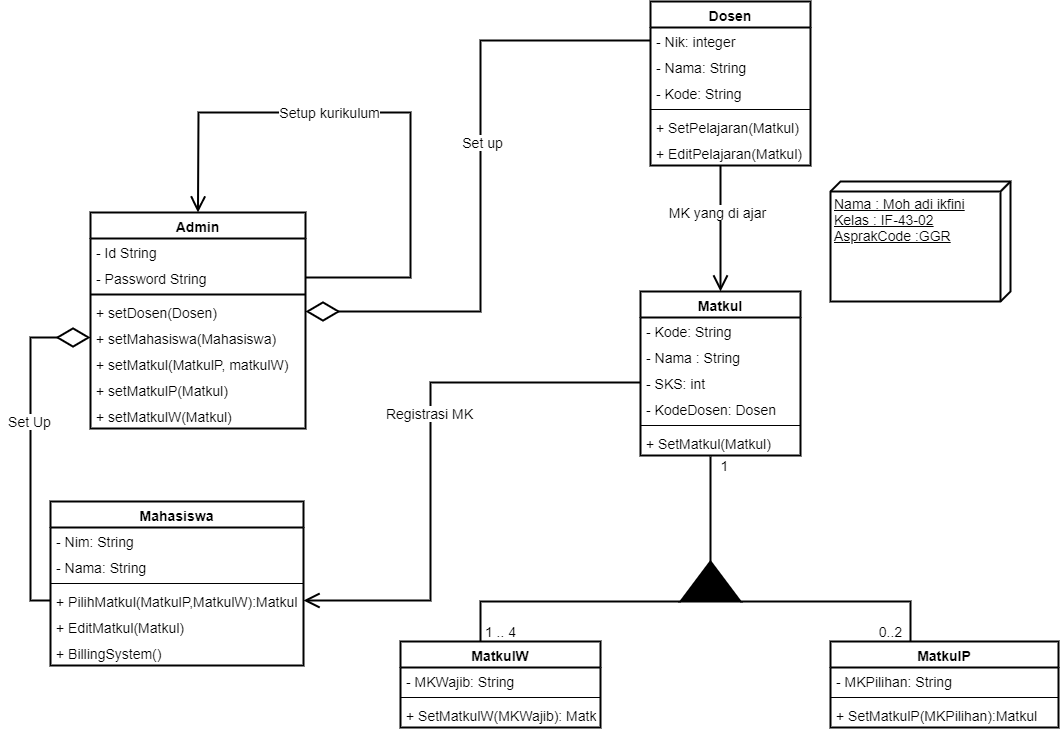

The diagram above was exported from draw.io. Its source (the exported page's mxGraphModel, read from the mxfile embedded in the PNG):
<mxGraphModel dx="2067" dy="689" grid="1" gridSize="10" guides="1" tooltips="1" connect="1" arrows="1" fold="1" page="1" pageScale="1" pageWidth="827" pageHeight="1169" math="0" shadow="0">
  <root>
    <mxCell id="0" />
    <mxCell id="1" parent="0" />
    <mxCell id="6vWSXQt453uJf5jiMnP4-5" value="Admin" style="swimlane;fontStyle=1;align=center;verticalAlign=top;childLayout=stackLayout;horizontal=1;startSize=26;horizontalStack=0;resizeParent=1;resizeParentMax=0;resizeLast=0;collapsible=1;marginBottom=0;strokeWidth=2;perimeterSpacing=0;fontSize=14;" vertex="1" parent="1">
      <mxGeometry x="-50" y="381" width="215" height="216" as="geometry" />
    </mxCell>
    <mxCell id="6vWSXQt453uJf5jiMnP4-6" value="- Id String" style="text;strokeColor=none;fillColor=none;align=left;verticalAlign=top;spacingLeft=4;spacingRight=4;overflow=hidden;rotatable=0;points=[[0,0.5],[1,0.5]];portConstraint=eastwest;strokeWidth=2;perimeterSpacing=0;fontSize=14;" vertex="1" parent="6vWSXQt453uJf5jiMnP4-5">
      <mxGeometry y="26" width="215" height="26" as="geometry" />
    </mxCell>
    <mxCell id="6vWSXQt453uJf5jiMnP4-11" value="- Password String " style="text;strokeColor=none;fillColor=none;align=left;verticalAlign=top;spacingLeft=4;spacingRight=4;overflow=hidden;rotatable=0;points=[[0,0.5],[1,0.5]];portConstraint=eastwest;strokeWidth=2;perimeterSpacing=0;fontSize=14;" vertex="1" parent="6vWSXQt453uJf5jiMnP4-5">
      <mxGeometry y="52" width="215" height="26" as="geometry" />
    </mxCell>
    <mxCell id="6vWSXQt453uJf5jiMnP4-7" value="" style="line;strokeWidth=2;fillColor=none;align=left;verticalAlign=middle;spacingTop=-1;spacingLeft=3;spacingRight=3;rotatable=0;labelPosition=right;points=[];portConstraint=eastwest;perimeterSpacing=0;fontSize=14;" vertex="1" parent="6vWSXQt453uJf5jiMnP4-5">
      <mxGeometry y="78" width="215" height="8" as="geometry" />
    </mxCell>
    <mxCell id="6vWSXQt453uJf5jiMnP4-8" value="+ setDosen(Dosen)" style="text;strokeColor=none;fillColor=none;align=left;verticalAlign=top;spacingLeft=4;spacingRight=4;overflow=hidden;rotatable=0;points=[[0,0.5],[1,0.5]];portConstraint=eastwest;strokeWidth=2;perimeterSpacing=0;fontSize=14;" vertex="1" parent="6vWSXQt453uJf5jiMnP4-5">
      <mxGeometry y="86" width="215" height="26" as="geometry" />
    </mxCell>
    <mxCell id="6vWSXQt453uJf5jiMnP4-13" value="+ setMahasiswa(Mahasiswa)" style="text;strokeColor=none;fillColor=none;align=left;verticalAlign=top;spacingLeft=4;spacingRight=4;overflow=hidden;rotatable=0;points=[[0,0.5],[1,0.5]];portConstraint=eastwest;strokeWidth=2;perimeterSpacing=0;fontSize=14;" vertex="1" parent="6vWSXQt453uJf5jiMnP4-5">
      <mxGeometry y="112" width="215" height="26" as="geometry" />
    </mxCell>
    <mxCell id="6vWSXQt453uJf5jiMnP4-16" value="+ setMatkul(MatkulP, matkulW)" style="text;strokeColor=none;fillColor=none;align=left;verticalAlign=top;spacingLeft=4;spacingRight=4;overflow=hidden;rotatable=0;points=[[0,0.5],[1,0.5]];portConstraint=eastwest;strokeWidth=2;perimeterSpacing=0;fontSize=14;" vertex="1" parent="6vWSXQt453uJf5jiMnP4-5">
      <mxGeometry y="138" width="215" height="26" as="geometry" />
    </mxCell>
    <mxCell id="6vWSXQt453uJf5jiMnP4-14" value="+ setMatkulP(Matkul)" style="text;strokeColor=none;fillColor=none;align=left;verticalAlign=top;spacingLeft=4;spacingRight=4;overflow=hidden;rotatable=0;points=[[0,0.5],[1,0.5]];portConstraint=eastwest;strokeWidth=2;perimeterSpacing=0;fontSize=14;" vertex="1" parent="6vWSXQt453uJf5jiMnP4-5">
      <mxGeometry y="164" width="215" height="26" as="geometry" />
    </mxCell>
    <mxCell id="6vWSXQt453uJf5jiMnP4-15" value="+ setMatkulW(Matkul)" style="text;strokeColor=none;fillColor=none;align=left;verticalAlign=top;spacingLeft=4;spacingRight=4;overflow=hidden;rotatable=0;points=[[0,0.5],[1,0.5]];portConstraint=eastwest;strokeWidth=2;perimeterSpacing=0;fontSize=14;" vertex="1" parent="6vWSXQt453uJf5jiMnP4-5">
      <mxGeometry y="190" width="215" height="26" as="geometry" />
    </mxCell>
    <mxCell id="6vWSXQt453uJf5jiMnP4-21" value="" style="endArrow=open;endFill=1;endSize=12;html=1;rounded=0;fontSize=14;exitX=1;exitY=0.5;exitDx=0;exitDy=0;entryX=0.5;entryY=0;entryDx=0;entryDy=0;strokeWidth=2;" edge="1" parent="6vWSXQt453uJf5jiMnP4-5" source="6vWSXQt453uJf5jiMnP4-11" target="6vWSXQt453uJf5jiMnP4-5">
      <mxGeometry width="160" relative="1" as="geometry">
        <mxPoint x="270" y="60" as="sourcePoint" />
        <mxPoint x="430" y="60" as="targetPoint" />
        <Array as="points">
          <mxPoint x="320" y="65" />
          <mxPoint x="320" y="-100" />
          <mxPoint x="108" y="-100" />
        </Array>
      </mxGeometry>
    </mxCell>
    <mxCell id="6vWSXQt453uJf5jiMnP4-23" value="Setup kurikulum" style="edgeLabel;html=1;align=center;verticalAlign=middle;resizable=0;points=[];fontSize=14;" vertex="1" connectable="0" parent="6vWSXQt453uJf5jiMnP4-21">
      <mxGeometry x="0.2096" y="-1" relative="1" as="geometry">
        <mxPoint as="offset" />
      </mxGeometry>
    </mxCell>
    <mxCell id="6vWSXQt453uJf5jiMnP4-17" value="Dosen" style="swimlane;fontStyle=1;align=center;verticalAlign=top;childLayout=stackLayout;horizontal=1;startSize=26;horizontalStack=0;resizeParent=1;resizeParentMax=0;resizeLast=0;collapsible=1;marginBottom=0;fontSize=14;strokeWidth=2;" vertex="1" parent="1">
      <mxGeometry x="510" y="170" width="160" height="164" as="geometry" />
    </mxCell>
    <mxCell id="6vWSXQt453uJf5jiMnP4-18" value="- Nik: integer" style="text;strokeColor=none;fillColor=none;align=left;verticalAlign=top;spacingLeft=4;spacingRight=4;overflow=hidden;rotatable=0;points=[[0,0.5],[1,0.5]];portConstraint=eastwest;fontSize=14;" vertex="1" parent="6vWSXQt453uJf5jiMnP4-17">
      <mxGeometry y="26" width="160" height="26" as="geometry" />
    </mxCell>
    <mxCell id="6vWSXQt453uJf5jiMnP4-24" value="- Nama: String" style="text;strokeColor=none;fillColor=none;align=left;verticalAlign=top;spacingLeft=4;spacingRight=4;overflow=hidden;rotatable=0;points=[[0,0.5],[1,0.5]];portConstraint=eastwest;fontSize=14;" vertex="1" parent="6vWSXQt453uJf5jiMnP4-17">
      <mxGeometry y="52" width="160" height="26" as="geometry" />
    </mxCell>
    <mxCell id="6vWSXQt453uJf5jiMnP4-25" value="- Kode: String" style="text;strokeColor=none;fillColor=none;align=left;verticalAlign=top;spacingLeft=4;spacingRight=4;overflow=hidden;rotatable=0;points=[[0,0.5],[1,0.5]];portConstraint=eastwest;fontSize=14;" vertex="1" parent="6vWSXQt453uJf5jiMnP4-17">
      <mxGeometry y="78" width="160" height="26" as="geometry" />
    </mxCell>
    <mxCell id="6vWSXQt453uJf5jiMnP4-19" value="" style="line;strokeWidth=1;fillColor=none;align=left;verticalAlign=middle;spacingTop=-1;spacingLeft=3;spacingRight=3;rotatable=0;labelPosition=right;points=[];portConstraint=eastwest;fontSize=14;" vertex="1" parent="6vWSXQt453uJf5jiMnP4-17">
      <mxGeometry y="104" width="160" height="8" as="geometry" />
    </mxCell>
    <mxCell id="6vWSXQt453uJf5jiMnP4-20" value="+ SetPelajaran(Matkul)" style="text;strokeColor=none;fillColor=none;align=left;verticalAlign=top;spacingLeft=4;spacingRight=4;overflow=hidden;rotatable=0;points=[[0,0.5],[1,0.5]];portConstraint=eastwest;fontSize=14;" vertex="1" parent="6vWSXQt453uJf5jiMnP4-17">
      <mxGeometry y="112" width="160" height="26" as="geometry" />
    </mxCell>
    <mxCell id="6vWSXQt453uJf5jiMnP4-83" value="+ EditPelajaran(Matkul)" style="text;strokeColor=none;fillColor=none;align=left;verticalAlign=top;spacingLeft=4;spacingRight=4;overflow=hidden;rotatable=0;points=[[0,0.5],[1,0.5]];portConstraint=eastwest;fontSize=14;" vertex="1" parent="6vWSXQt453uJf5jiMnP4-17">
      <mxGeometry y="138" width="160" height="26" as="geometry" />
    </mxCell>
    <mxCell id="6vWSXQt453uJf5jiMnP4-22" value="" style="endArrow=none;endFill=0;endSize=29;html=1;rounded=0;fontSize=14;strokeWidth=2;exitX=1;exitY=0.5;exitDx=0;exitDy=0;entryX=0;entryY=0.5;entryDx=0;entryDy=0;startArrow=diamondThin;startFill=0;startSize=29;" edge="1" parent="1" source="6vWSXQt453uJf5jiMnP4-8" target="6vWSXQt453uJf5jiMnP4-18">
      <mxGeometry width="160" relative="1" as="geometry">
        <mxPoint x="330" y="250" as="sourcePoint" />
        <mxPoint x="490" y="250" as="targetPoint" />
        <Array as="points">
          <mxPoint x="340" y="480" />
          <mxPoint x="340" y="209" />
        </Array>
      </mxGeometry>
    </mxCell>
    <mxCell id="6vWSXQt453uJf5jiMnP4-94" value="Set up" style="edgeLabel;html=1;align=center;verticalAlign=middle;resizable=0;points=[];fontSize=14;fontColor=#000000;" vertex="1" connectable="0" parent="6vWSXQt453uJf5jiMnP4-22">
      <mxGeometry x="0.118" y="-1" relative="1" as="geometry">
        <mxPoint as="offset" />
      </mxGeometry>
    </mxCell>
    <mxCell id="6vWSXQt453uJf5jiMnP4-26" value="Matkul" style="swimlane;fontStyle=1;align=center;verticalAlign=top;childLayout=stackLayout;horizontal=1;startSize=26;horizontalStack=0;resizeParent=1;resizeParentMax=0;resizeLast=0;collapsible=1;marginBottom=0;fontSize=14;strokeWidth=2;" vertex="1" parent="1">
      <mxGeometry x="500" y="460" width="160" height="164" as="geometry" />
    </mxCell>
    <mxCell id="6vWSXQt453uJf5jiMnP4-27" value="- Kode: String" style="text;strokeColor=none;fillColor=none;align=left;verticalAlign=top;spacingLeft=4;spacingRight=4;overflow=hidden;rotatable=0;points=[[0,0.5],[1,0.5]];portConstraint=eastwest;fontSize=14;" vertex="1" parent="6vWSXQt453uJf5jiMnP4-26">
      <mxGeometry y="26" width="160" height="26" as="geometry" />
    </mxCell>
    <mxCell id="6vWSXQt453uJf5jiMnP4-30" value="- Nama : String" style="text;strokeColor=none;fillColor=none;align=left;verticalAlign=top;spacingLeft=4;spacingRight=4;overflow=hidden;rotatable=0;points=[[0,0.5],[1,0.5]];portConstraint=eastwest;fontSize=14;" vertex="1" parent="6vWSXQt453uJf5jiMnP4-26">
      <mxGeometry y="52" width="160" height="26" as="geometry" />
    </mxCell>
    <mxCell id="6vWSXQt453uJf5jiMnP4-31" value="- SKS: int" style="text;strokeColor=none;fillColor=none;align=left;verticalAlign=top;spacingLeft=4;spacingRight=4;overflow=hidden;rotatable=0;points=[[0,0.5],[1,0.5]];portConstraint=eastwest;fontSize=14;" vertex="1" parent="6vWSXQt453uJf5jiMnP4-26">
      <mxGeometry y="78" width="160" height="26" as="geometry" />
    </mxCell>
    <mxCell id="6vWSXQt453uJf5jiMnP4-32" value="- KodeDosen: Dosen" style="text;strokeColor=none;fillColor=none;align=left;verticalAlign=top;spacingLeft=4;spacingRight=4;overflow=hidden;rotatable=0;points=[[0,0.5],[1,0.5]];portConstraint=eastwest;fontSize=14;" vertex="1" parent="6vWSXQt453uJf5jiMnP4-26">
      <mxGeometry y="104" width="160" height="26" as="geometry" />
    </mxCell>
    <mxCell id="6vWSXQt453uJf5jiMnP4-28" value="" style="line;strokeWidth=1;fillColor=none;align=left;verticalAlign=middle;spacingTop=-1;spacingLeft=3;spacingRight=3;rotatable=0;labelPosition=right;points=[];portConstraint=eastwest;fontSize=14;" vertex="1" parent="6vWSXQt453uJf5jiMnP4-26">
      <mxGeometry y="130" width="160" height="8" as="geometry" />
    </mxCell>
    <mxCell id="6vWSXQt453uJf5jiMnP4-29" value="+ SetMatkul(Matkul)" style="text;strokeColor=none;fillColor=none;align=left;verticalAlign=top;spacingLeft=4;spacingRight=4;overflow=hidden;rotatable=0;points=[[0,0.5],[1,0.5]];portConstraint=eastwest;fontSize=14;" vertex="1" parent="6vWSXQt453uJf5jiMnP4-26">
      <mxGeometry y="138" width="160" height="26" as="geometry" />
    </mxCell>
    <mxCell id="6vWSXQt453uJf5jiMnP4-37" style="edgeStyle=orthogonalEdgeStyle;rounded=0;orthogonalLoop=1;jettySize=auto;html=1;entryX=0.438;entryY=1.038;entryDx=0;entryDy=0;entryPerimeter=0;fontSize=14;strokeWidth=2;endArrow=none;endFill=0;" edge="1" parent="1" source="6vWSXQt453uJf5jiMnP4-36" target="6vWSXQt453uJf5jiMnP4-29">
      <mxGeometry relative="1" as="geometry" />
    </mxCell>
    <mxCell id="6vWSXQt453uJf5jiMnP4-36" value="" style="verticalLabelPosition=bottom;verticalAlign=top;html=1;shape=mxgraph.basic.acute_triangle;dx=0.5;fontSize=14;strokeWidth=2;fillColor=#000000;" vertex="1" parent="1">
      <mxGeometry x="540" y="730" width="60" height="40" as="geometry" />
    </mxCell>
    <mxCell id="6vWSXQt453uJf5jiMnP4-54" style="edgeStyle=orthogonalEdgeStyle;rounded=0;orthogonalLoop=1;jettySize=auto;html=1;fontSize=14;endArrow=none;endFill=0;strokeWidth=2;entryX=1;entryY=1;entryDx=0;entryDy=0;entryPerimeter=0;" edge="1" parent="1" source="6vWSXQt453uJf5jiMnP4-38" target="6vWSXQt453uJf5jiMnP4-36">
      <mxGeometry relative="1" as="geometry">
        <mxPoint x="690" y="670" as="targetPoint" />
        <Array as="points">
          <mxPoint x="770" y="770" />
        </Array>
      </mxGeometry>
    </mxCell>
    <mxCell id="6vWSXQt453uJf5jiMnP4-38" value="MatkulP" style="swimlane;fontStyle=1;align=center;verticalAlign=top;childLayout=stackLayout;horizontal=1;startSize=26;horizontalStack=0;resizeParent=1;resizeParentMax=0;resizeLast=0;collapsible=1;marginBottom=0;fontSize=14;strokeWidth=2;" vertex="1" parent="1">
      <mxGeometry x="690" y="810" width="228" height="86" as="geometry" />
    </mxCell>
    <mxCell id="6vWSXQt453uJf5jiMnP4-39" value="- MKPilihan: String" style="text;strokeColor=none;fillColor=none;align=left;verticalAlign=top;spacingLeft=4;spacingRight=4;overflow=hidden;rotatable=0;points=[[0,0.5],[1,0.5]];portConstraint=eastwest;fontSize=14;" vertex="1" parent="6vWSXQt453uJf5jiMnP4-38">
      <mxGeometry y="26" width="228" height="26" as="geometry" />
    </mxCell>
    <mxCell id="6vWSXQt453uJf5jiMnP4-43" value="" style="line;strokeWidth=1;fillColor=none;align=left;verticalAlign=middle;spacingTop=-1;spacingLeft=3;spacingRight=3;rotatable=0;labelPosition=right;points=[];portConstraint=eastwest;fontSize=14;" vertex="1" parent="6vWSXQt453uJf5jiMnP4-38">
      <mxGeometry y="52" width="228" height="8" as="geometry" />
    </mxCell>
    <mxCell id="6vWSXQt453uJf5jiMnP4-44" value="+ SetMatkulP(MKPilihan):Matkul" style="text;strokeColor=none;fillColor=none;align=left;verticalAlign=top;spacingLeft=4;spacingRight=4;overflow=hidden;rotatable=0;points=[[0,0.5],[1,0.5]];portConstraint=eastwest;fontSize=14;" vertex="1" parent="6vWSXQt453uJf5jiMnP4-38">
      <mxGeometry y="60" width="228" height="26" as="geometry" />
    </mxCell>
    <mxCell id="6vWSXQt453uJf5jiMnP4-53" style="edgeStyle=orthogonalEdgeStyle;rounded=0;orthogonalLoop=1;jettySize=auto;html=1;fontSize=14;endArrow=none;endFill=0;strokeWidth=2;entryX=0;entryY=1;entryDx=0;entryDy=0;entryPerimeter=0;" edge="1" parent="1" source="6vWSXQt453uJf5jiMnP4-45" target="6vWSXQt453uJf5jiMnP4-36">
      <mxGeometry relative="1" as="geometry">
        <mxPoint x="390" y="670" as="targetPoint" />
        <Array as="points">
          <mxPoint x="340" y="770" />
        </Array>
      </mxGeometry>
    </mxCell>
    <mxCell id="6vWSXQt453uJf5jiMnP4-45" value="MatkulW" style="swimlane;fontStyle=1;align=center;verticalAlign=top;childLayout=stackLayout;horizontal=1;startSize=26;horizontalStack=0;resizeParent=1;resizeParentMax=0;resizeLast=0;collapsible=1;marginBottom=0;fontSize=14;strokeWidth=2;" vertex="1" parent="1">
      <mxGeometry x="260" y="810" width="200" height="86" as="geometry" />
    </mxCell>
    <mxCell id="6vWSXQt453uJf5jiMnP4-46" value="- MKWajib: String" style="text;strokeColor=none;fillColor=none;align=left;verticalAlign=top;spacingLeft=4;spacingRight=4;overflow=hidden;rotatable=0;points=[[0,0.5],[1,0.5]];portConstraint=eastwest;fontSize=14;" vertex="1" parent="6vWSXQt453uJf5jiMnP4-45">
      <mxGeometry y="26" width="200" height="26" as="geometry" />
    </mxCell>
    <mxCell id="6vWSXQt453uJf5jiMnP4-50" value="" style="line;strokeWidth=1;fillColor=none;align=left;verticalAlign=middle;spacingTop=-1;spacingLeft=3;spacingRight=3;rotatable=0;labelPosition=right;points=[];portConstraint=eastwest;fontSize=14;" vertex="1" parent="6vWSXQt453uJf5jiMnP4-45">
      <mxGeometry y="52" width="200" height="8" as="geometry" />
    </mxCell>
    <mxCell id="6vWSXQt453uJf5jiMnP4-51" value="+ SetMatkulW(MKWajib): Matkul" style="text;strokeColor=none;fillColor=none;align=left;verticalAlign=top;spacingLeft=4;spacingRight=4;overflow=hidden;rotatable=0;points=[[0,0.5],[1,0.5]];portConstraint=eastwest;fontSize=14;" vertex="1" parent="6vWSXQt453uJf5jiMnP4-45">
      <mxGeometry y="60" width="200" height="26" as="geometry" />
    </mxCell>
    <mxCell id="6vWSXQt453uJf5jiMnP4-55" value="1 .. 4" style="text;html=1;align=center;verticalAlign=middle;resizable=0;points=[];autosize=1;strokeColor=none;fillColor=none;fontSize=14;" vertex="1" parent="1">
      <mxGeometry x="335" y="790" width="50" height="20" as="geometry" />
    </mxCell>
    <mxCell id="6vWSXQt453uJf5jiMnP4-56" value="0..2" style="text;html=1;align=center;verticalAlign=middle;resizable=0;points=[];autosize=1;strokeColor=none;fillColor=none;fontSize=14;" vertex="1" parent="1">
      <mxGeometry x="730" y="790" width="40" height="20" as="geometry" />
    </mxCell>
    <mxCell id="6vWSXQt453uJf5jiMnP4-63" value="1" style="text;html=1;align=center;verticalAlign=middle;resizable=0;points=[];autosize=1;strokeColor=none;fillColor=none;fontSize=14;" vertex="1" parent="1">
      <mxGeometry x="574" y="624" width="20" height="20" as="geometry" />
    </mxCell>
    <mxCell id="6vWSXQt453uJf5jiMnP4-64" value="Mahasiswa" style="swimlane;fontStyle=1;align=center;verticalAlign=top;childLayout=stackLayout;horizontal=1;startSize=26;horizontalStack=0;resizeParent=1;resizeParentMax=0;resizeLast=0;collapsible=1;marginBottom=0;fontSize=14;strokeWidth=2;fillColor=none;fontColor=#000000;strokeColor=default;swimlaneFillColor=#FFFFFF;labelBackgroundColor=none;" vertex="1" parent="1">
      <mxGeometry x="-90" y="670" width="253" height="164" as="geometry" />
    </mxCell>
    <mxCell id="6vWSXQt453uJf5jiMnP4-65" value="- Nim: String" style="text;strokeColor=none;fillColor=none;align=left;verticalAlign=top;spacingLeft=4;spacingRight=4;overflow=hidden;rotatable=0;points=[[0,0.5],[1,0.5]];portConstraint=eastwest;fontSize=14;" vertex="1" parent="6vWSXQt453uJf5jiMnP4-64">
      <mxGeometry y="26" width="253" height="26" as="geometry" />
    </mxCell>
    <mxCell id="6vWSXQt453uJf5jiMnP4-68" value="- Nama: String" style="text;strokeColor=none;fillColor=none;align=left;verticalAlign=top;spacingLeft=4;spacingRight=4;overflow=hidden;rotatable=0;points=[[0,0.5],[1,0.5]];portConstraint=eastwest;fontSize=14;" vertex="1" parent="6vWSXQt453uJf5jiMnP4-64">
      <mxGeometry y="52" width="253" height="26" as="geometry" />
    </mxCell>
    <mxCell id="6vWSXQt453uJf5jiMnP4-66" value="" style="line;strokeWidth=1;fillColor=none;align=left;verticalAlign=middle;spacingTop=-1;spacingLeft=3;spacingRight=3;rotatable=0;labelPosition=right;points=[];portConstraint=eastwest;fontSize=14;" vertex="1" parent="6vWSXQt453uJf5jiMnP4-64">
      <mxGeometry y="78" width="253" height="8" as="geometry" />
    </mxCell>
    <mxCell id="6vWSXQt453uJf5jiMnP4-67" value="+ PilihMatkul(MatkulP,MatkulW):Matkul" style="text;strokeColor=none;fillColor=none;align=left;verticalAlign=top;spacingLeft=4;spacingRight=4;overflow=hidden;rotatable=0;points=[[0,0.5],[1,0.5]];portConstraint=eastwest;fontSize=14;" vertex="1" parent="6vWSXQt453uJf5jiMnP4-64">
      <mxGeometry y="86" width="253" height="26" as="geometry" />
    </mxCell>
    <mxCell id="6vWSXQt453uJf5jiMnP4-75" value="+ EditMatkul(Matkul)" style="text;strokeColor=none;fillColor=none;align=left;verticalAlign=top;spacingLeft=4;spacingRight=4;overflow=hidden;rotatable=0;points=[[0,0.5],[1,0.5]];portConstraint=eastwest;fontSize=14;" vertex="1" parent="6vWSXQt453uJf5jiMnP4-64">
      <mxGeometry y="112" width="253" height="26" as="geometry" />
    </mxCell>
    <mxCell id="6vWSXQt453uJf5jiMnP4-77" value="+ BillingSystem()" style="text;strokeColor=none;fillColor=none;align=left;verticalAlign=top;spacingLeft=4;spacingRight=4;overflow=hidden;rotatable=0;points=[[0,0.5],[1,0.5]];portConstraint=eastwest;fontSize=14;" vertex="1" parent="6vWSXQt453uJf5jiMnP4-64">
      <mxGeometry y="138" width="253" height="26" as="geometry" />
    </mxCell>
    <mxCell id="6vWSXQt453uJf5jiMnP4-82" style="edgeStyle=orthogonalEdgeStyle;rounded=0;orthogonalLoop=1;jettySize=auto;html=1;fontSize=14;fontColor=#000000;startArrow=open;startFill=0;endArrow=none;endFill=0;startSize=12;endSize=29;strokeWidth=2;exitX=1;exitY=0.5;exitDx=0;exitDy=0;" edge="1" parent="1" source="6vWSXQt453uJf5jiMnP4-67" target="6vWSXQt453uJf5jiMnP4-31">
      <mxGeometry relative="1" as="geometry">
        <Array as="points">
          <mxPoint x="290" y="769" />
          <mxPoint x="290" y="551" />
        </Array>
      </mxGeometry>
    </mxCell>
    <mxCell id="6vWSXQt453uJf5jiMnP4-87" value="Registrasi MK" style="edgeLabel;html=1;align=center;verticalAlign=middle;resizable=0;points=[];fontSize=14;fontColor=#000000;" vertex="1" connectable="0" parent="6vWSXQt453uJf5jiMnP4-82">
      <mxGeometry x="0.1312" y="2" relative="1" as="geometry">
        <mxPoint as="offset" />
      </mxGeometry>
    </mxCell>
    <mxCell id="6vWSXQt453uJf5jiMnP4-84" style="edgeStyle=orthogonalEdgeStyle;rounded=0;orthogonalLoop=1;jettySize=auto;html=1;fontSize=14;fontColor=#000000;startArrow=open;startFill=0;endArrow=none;endFill=0;startSize=12;endSize=26;strokeWidth=2;entryX=0.438;entryY=1;entryDx=0;entryDy=0;entryPerimeter=0;" edge="1" parent="1" source="6vWSXQt453uJf5jiMnP4-26" target="6vWSXQt453uJf5jiMnP4-83">
      <mxGeometry relative="1" as="geometry">
        <Array as="points">
          <mxPoint x="580" y="380" />
          <mxPoint x="580" y="380" />
        </Array>
      </mxGeometry>
    </mxCell>
    <mxCell id="6vWSXQt453uJf5jiMnP4-88" value="MK yang di ajar" style="edgeLabel;html=1;align=center;verticalAlign=middle;resizable=0;points=[];fontSize=14;fontColor=#000000;" vertex="1" connectable="0" parent="6vWSXQt453uJf5jiMnP4-84">
      <mxGeometry x="0.2689" y="4" relative="1" as="geometry">
        <mxPoint as="offset" />
      </mxGeometry>
    </mxCell>
    <mxCell id="6vWSXQt453uJf5jiMnP4-92" style="edgeStyle=orthogonalEdgeStyle;rounded=0;orthogonalLoop=1;jettySize=auto;html=1;entryX=0;entryY=0.5;entryDx=0;entryDy=0;fontSize=14;fontColor=#000000;startArrow=diamondThin;startFill=0;endArrow=none;endFill=0;startSize=29;endSize=26;strokeWidth=2;exitX=0;exitY=0.5;exitDx=0;exitDy=0;" edge="1" parent="1" source="6vWSXQt453uJf5jiMnP4-13" target="6vWSXQt453uJf5jiMnP4-67">
      <mxGeometry relative="1" as="geometry" />
    </mxCell>
    <mxCell id="6vWSXQt453uJf5jiMnP4-93" value="Set Up" style="edgeLabel;html=1;align=center;verticalAlign=middle;resizable=0;points=[];fontSize=14;fontColor=#000000;" vertex="1" connectable="0" parent="6vWSXQt453uJf5jiMnP4-92">
      <mxGeometry x="-0.1636" y="-2" relative="1" as="geometry">
        <mxPoint as="offset" />
      </mxGeometry>
    </mxCell>
    <mxCell id="6vWSXQt453uJf5jiMnP4-95" value="Nama : Moh adi ikfini&lt;br&gt;Kelas : IF-43-02&lt;br&gt;AsprakCode :GGR" style="verticalAlign=top;align=left;spacingTop=8;spacingLeft=2;spacingRight=12;shape=cube;size=10;direction=south;fontStyle=4;html=1;labelBackgroundColor=none;fontSize=14;fontColor=#000000;strokeColor=default;strokeWidth=2;fillColor=none;" vertex="1" parent="1">
      <mxGeometry x="690" y="350" width="180" height="120" as="geometry" />
    </mxCell>
  </root>
</mxGraphModel>